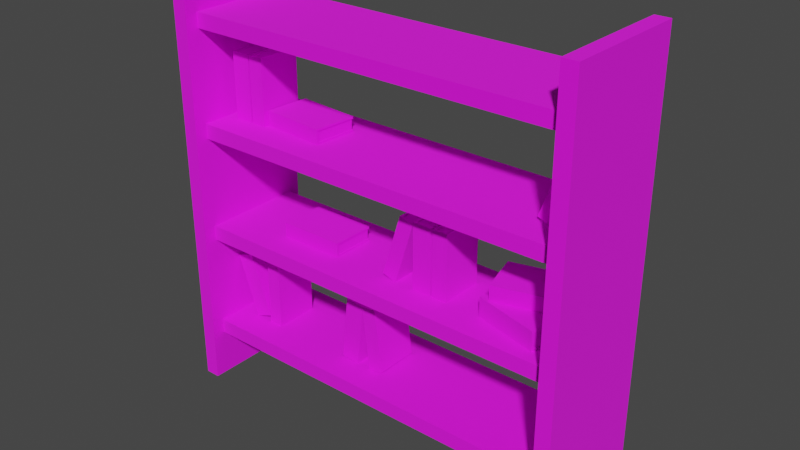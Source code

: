 # Source: shelf.blend  (saved by Blender 3.6.11; exported with 4.5.12 LTS)
import bpy
from mathutils import Matrix  # noqa: F401  (used for matrix-valued properties, if any)

bpy.ops.wm.read_factory_settings(use_empty=True)
scene = bpy.context.scene
scene.name = 'Scene'

# ---- collections
col_collection = bpy.data.collections.new('Collection'); scene.collection.children.link(col_collection)

# ---- images (referenced by path relative to the original .blend; pixels are not part of the script)
import os
ASSET_DIR = os.environ.get("B2B_ASSET_DIR", "")  # directory of the original .blend (textures are referenced by path, not embedded)
HERE = os.path.dirname(os.path.abspath(__file__))  # packed textures are extracted next to this script under _unpacked/

def load_image(name, relpath, width, height, colorspace="sRGB"):
    """Load a texture the original file referenced (path relative to the .blend, or extracted next to this script)."""
    p = next((c for c in (os.path.join(HERE, relpath), os.path.join(ASSET_DIR, relpath)) if relpath and os.path.exists(c)), "")
    if p:
        img = bpy.data.images.load(p, check_existing=True)
        img.name = name
    else:  # same state as the original file: an image datablock whose file is absent (Cycles renders it pink)
        img = bpy.data.images.new(name, width, height)
        img.source = "FILE"
        img.filepath = "//" + (relpath or name)
    img.colorspace_settings.name = colorspace
    return img
img_shelf_diffuse_png = load_image('shelf_diffuse.png', 'textures/shelf_diffuse.png', 1024, 1024, 'sRGB')

# ---- materials (node trees are filled in below, after node groups)
mat_material = bpy.data.materials.new('Material')
mat_material.alpha_threshold = 0.0
mat_material.use_transparent_shadow = False
mat_material.roughness = 0.5
mat_material.line_color = (0.0, 0.0, 0.0, 1.0)

# ---- material node trees
mat_material.use_nodes = True; mat_material.node_tree.nodes.clear()
_N = mat_material.node_tree.nodes; _L = mat_material.node_tree.links
n0 = _N.new('ShaderNodeOutputMaterial'); n0.name = 'Material Output'; n0.location = (300, 300)
n1 = _N.new('ShaderNodeBsdfPrincipled'); n1.name = 'Principled BSDF'; n1.location = (10, 300)
n1.distribution = 'GGX'
n1.subsurface_method = 'RANDOM_WALK_SKIN'
n1.inputs[2].default_value = 1.0
n1.inputs[3].default_value = 1.45
n1.inputs[27].default_value = (0.0, 0.0, 0.0, 1.0)
n1.inputs[28].default_value = 1.0
n2 = _N.new('ShaderNodeTexImage'); n2.name = 'Image Texture'; n2.location = (-280, 280)
n2.image = img_shelf_diffuse_png
_L.new(n1.outputs[0], n0.inputs[0])
_L.new(n2.outputs[0], n1.inputs[0])
n0.is_active_output = True

# ---- world
world_world = bpy.data.worlds.new('World'); scene.world = world_world
world_world.use_nodes = True; world_world.node_tree.nodes.clear()
_N = world_world.node_tree.nodes; _L = world_world.node_tree.links
n0 = _N.new('ShaderNodeOutputWorld'); n0.name = 'World Output'; n0.location = (300, 300)
n1 = _N.new('ShaderNodeBackground'); n1.name = 'Background'; n1.location = (10, 300)
n1.inputs[0].default_value = (0.05088, 0.05088, 0.05088, 1.0)
_L.new(n1.outputs[0], n0.inputs[0])
n0.is_active_output = True
world_world.color = (0.05088, 0.05088, 0.05088)
world_world.use_sun_shadow = False
world_world.sun_shadow_jitter_overblur = 0.0

# ---- meshes
me_cube = bpy.data.meshes.new('Cube')
me_cube.from_pydata([(0.97, -0.3, 0.0), (0.97, -0.3, 2.0), (0.97, 0.3, 0.0), (0.97, 0.3, 2.0), (0.9, 0.3, 0.0), (0.9, 0.3, 2.0), (0.9, -0.3, 0.0), (0.9, -0.3, 2.0)], [], [(4, 5, 3, 2), (2, 3, 1, 0), (4, 2, 0, 6), (3, 5, 7, 1), (0, 1, 7, 6), (7, 5, 4, 6)])
_uv = me_cube.uv_layers.new(name='UVMap')
_uv.uv.foreach_set('vector', [0.2344, 0.3227, 0.1619, 0.3227, 0.1619, 0.2864, 0.2344, 0.2864, 0.2344, 0.2864, 0.1619, 0.2864, 0.1619, 0.2139, 0.2344, 0.2139, 0.2707, 0.2864, 0.2344, 0.2864, 0.2344, 0.2139, 0.2707, 0.2139, 0.1619, 0.2864, 0.1256, 0.2864, 0.1256, 0.2139, 0.1619, 0.2139, 0.2344, 0.2139, 0.1619, 0.2139, 0.1619, 0.1777, 0.2344, 0.1777, 0.07826, 0.1777, 0.1256, 0.1777, 0.1256, 0.3355, 0.07826, 0.3355])
me_cube.materials.append(mat_material)
me_cube.update()
me_cube_001 = bpy.data.meshes.new('Cube.001')
me_cube_001.from_pydata([(-0.95, -0.24, 0.215), (-0.95, -0.24, 0.285), (-0.95, 0.24, 0.215), (-0.95, 0.24, 0.285), (0.95, -0.24, 0.215), (0.95, -0.24, 0.285), (0.95, 0.24, 0.215), (0.95, 0.24, 0.285)], [], [(0, 1, 3, 2), (2, 3, 7, 6), (6, 7, 5, 4), (4, 5, 1, 0), (2, 6, 4, 0), (7, 3, 1, 5)])
_uv = me_cube_001.uv_layers.new(name='UVMap')
_uv.uv.foreach_set('vector', [0.2089, 0.3587, 0.1555, 0.3587, 0.1555, 0.3053, 0.2089, 0.3053, 0.2089, 0.3053, 0.1555, 0.3053, 0.1555, 0.252, 0.2089, 0.252, 0.2089, 0.252, 0.1555, 0.252, 0.1555, 0.1986, 0.2089, 0.1986, 0.2089, 0.1986, 0.1555, 0.1986, 0.1555, 0.1452, 0.2089, 0.1452, 0.2623, 0.252, 0.2089, 0.252, 0.2089, 0.1986, 0.2623, 0.1986, 0.1555, 0.252, 0.1022, 0.252, 0.1022, 0.1986, 0.1555, 0.1986])
me_cube_001.materials.append(mat_material)
me_cube_001.update()
me_cube_002 = bpy.data.meshes.new('Cube.002')
me_cube_002.from_pydata([(-0.04, -0.1, -2.98e-08), (-0.04, -0.1, 0.3), (-0.04, 0.1, -2.98e-08), (-0.04, 0.1, 0.3), (0.04, -0.1, -2.98e-08), (0.04, -0.1, 0.3), (0.04, 0.1, -2.98e-08), (0.04, 0.1, 0.3), (-0.045, -0.105, -0.005), (-0.045, -0.105, 0.305), (-0.045, 0.105, -0.005), (-0.045, 0.105, 0.305), (-0.035, -0.095, -0.005), (-0.035, -0.095, 0.305), (-0.035, 0.105, -0.005), (-0.035, 0.105, 0.305), (0.045, -0.105, -0.005), (0.045, -0.105, 0.305), (0.035, -0.095, -0.005), (0.035, -0.095, 0.305), (0.04506, 0.1051, -0.005), (0.04506, 0.1051, 0.305), (0.03506, 0.1051, -0.005), (0.03506, 0.1051, 0.305)], [], [(0, 1, 3, 2), (2, 3, 7, 6), (6, 7, 5, 4), (4, 5, 1, 0), (2, 6, 4, 0), (7, 3, 1, 5), (8, 9, 11, 10), (10, 11, 15, 14), (14, 15, 13, 12), (13, 9, 17, 19), (10, 14, 12, 8), (15, 11, 9, 13), (18, 19, 23, 22), (12, 13, 19, 18), (9, 8, 16, 17), (8, 12, 18, 16), (22, 23, 21, 20), (16, 18, 22, 20), (17, 16, 20, 21), (19, 17, 21, 23)])
_uv = me_cube_002.uv_layers.new(name='UVMap')
_uv.uv.foreach_set('vector', [0.2424, 0.566, 0.3274, 0.566, 0.3274, 0.651, 0.2424, 0.651, 0.2424, 0.651, 0.3274, 0.651, 0.3274, 0.7359, 0.2424, 0.7359, 0.2424, 0.7359, 0.3274, 0.7359, 0.3274, 0.8209, 0.2424, 0.8209, 0.2424, 0.8209, 0.3274, 0.8209, 0.3274, 0.9058, 0.2424, 0.9058, 0.1575, 0.7359, 0.2424, 0.7359, 0.2424, 0.8209, 0.1575, 0.8209, 0.3274, 0.7359, 0.4123, 0.7359, 0.4123, 0.8209, 0.3274, 0.8209, 0.7011, 0.5572, 0.7875, 0.5572, 0.7875, 0.6437, 0.7011, 0.6437, 0.7011, 0.6437, 0.7875, 0.6437, 0.7875, 0.7302, 0.7011, 0.7302, 0.7011, 0.7302, 0.7875, 0.7302, 0.7875, 0.8167, 0.7011, 0.8167, 0.7875, 0.8167, 0.874, 0.8167, 0.874, 0.8167, 0.7875, 0.8167, 0.6146, 0.7302, 0.7011, 0.7302, 0.7011, 0.8167, 0.6146, 0.8167, 0.7875, 0.7302, 0.874, 0.7302, 0.874, 0.8167, 0.7875, 0.8167, 0.7011, 0.8167, 0.7875, 0.8167, 0.7875, 0.8167, 0.7011, 0.8167, 0.7011, 0.8167, 0.7875, 0.8167, 0.7875, 0.8167, 0.7011, 0.8167, 0.7875, 0.5572, 0.7011, 0.5572, 0.7011, 0.5572, 0.7875, 0.5572, 0.6146, 0.8167, 0.7011, 0.8167, 0.7011, 0.8167, 0.6146, 0.8167, 0.7011, 0.8167, 0.7875, 0.8167, 0.7875, 0.9032, 0.7011, 0.9032, 0.6146, 0.8167, 0.7011, 0.8167, 0.7011, 0.8167, 0.6146, 0.8167, 0.7875, 0.5572, 0.7011, 0.5572, 0.7011, 0.5572, 0.7875, 0.5572, 0.7875, 0.8167, 0.874, 0.8167, 0.874, 0.8167, 0.7875, 0.8167])
me_cube_002.materials.append(mat_material)
me_cube_002.update()
me_cube_003 = bpy.data.meshes.new('Cube.003')
me_cube_003.from_pydata([(-0.04, -0.1, -2.98e-08), (-0.04, -0.1, 0.3), (-0.04, 0.1, -2.98e-08), (-0.04, 0.1, 0.3), (0.04, -0.1, -2.98e-08), (0.04, -0.1, 0.3), (0.04, 0.1, -2.98e-08), (0.04, 0.1, 0.3), (-0.045, -0.105, -0.005), (-0.045, -0.105, 0.305), (-0.045, 0.105, -0.005), (-0.045, 0.105, 0.305), (-0.035, -0.095, -0.005), (-0.035, -0.095, 0.305), (-0.035, 0.105, -0.005), (-0.035, 0.105, 0.305), (0.045, -0.105, -0.005), (0.045, -0.105, 0.305), (0.035, -0.095, -0.005), (0.035, -0.095, 0.305), (0.04506, 0.1051, -0.005), (0.04506, 0.1051, 0.305), (0.03506, 0.1051, -0.005), (0.03506, 0.1051, 0.305)], [], [(0, 1, 3, 2), (2, 3, 7, 6), (6, 7, 5, 4), (4, 5, 1, 0), (2, 6, 4, 0), (7, 3, 1, 5), (8, 9, 11, 10), (10, 11, 15, 14), (14, 15, 13, 12), (13, 9, 17, 19), (10, 14, 12, 8), (15, 11, 9, 13), (18, 19, 23, 22), (12, 13, 19, 18), (9, 8, 16, 17), (8, 12, 18, 16), (22, 23, 21, 20), (16, 18, 22, 20), (17, 16, 20, 21), (19, 17, 21, 23)])
_uv = me_cube_003.uv_layers.new(name='UVMap')
_uv.uv.foreach_set('vector', [0.2424, 0.566, 0.3274, 0.566, 0.3274, 0.651, 0.2424, 0.651, 0.2424, 0.651, 0.3274, 0.651, 0.3274, 0.7359, 0.2424, 0.7359, 0.2424, 0.7359, 0.3274, 0.7359, 0.3274, 0.8209, 0.2424, 0.8209, 0.2424, 0.8209, 0.3274, 0.8209, 0.3274, 0.9058, 0.2424, 0.9058, 0.1575, 0.7359, 0.2424, 0.7359, 0.2424, 0.8209, 0.1575, 0.8209, 0.3274, 0.7359, 0.4123, 0.7359, 0.4123, 0.8209, 0.3274, 0.8209, 0.7011, 0.5572, 0.7875, 0.5572, 0.7875, 0.6437, 0.7011, 0.6437, 0.7011, 0.6437, 0.7875, 0.6437, 0.7875, 0.7302, 0.7011, 0.7302, 0.7011, 0.7302, 0.7875, 0.7302, 0.7875, 0.8167, 0.7011, 0.8167, 0.7875, 0.8167, 0.874, 0.8167, 0.874, 0.8167, 0.7875, 0.8167, 0.6146, 0.7302, 0.7011, 0.7302, 0.7011, 0.8167, 0.6146, 0.8167, 0.7875, 0.7302, 0.874, 0.7302, 0.874, 0.8167, 0.7875, 0.8167, 0.7011, 0.8167, 0.7875, 0.8167, 0.7875, 0.8167, 0.7011, 0.8167, 0.7011, 0.8167, 0.7875, 0.8167, 0.7875, 0.8167, 0.7011, 0.8167, 0.7875, 0.5572, 0.7011, 0.5572, 0.7011, 0.5572, 0.7875, 0.5572, 0.6146, 0.8167, 0.7011, 0.8167, 0.7011, 0.8167, 0.6146, 0.8167, 0.7011, 0.8167, 0.7875, 0.8167, 0.7875, 0.9032, 0.7011, 0.9032, 0.6146, 0.8167, 0.7011, 0.8167, 0.7011, 0.8167, 0.6146, 0.8167, 0.7875, 0.5572, 0.7011, 0.5572, 0.7011, 0.5572, 0.7875, 0.5572, 0.7875, 0.8167, 0.874, 0.8167, 0.874, 0.8167, 0.7875, 0.8167])
me_cube_003.materials.append(mat_material)
me_cube_003.update()
me_cube_004 = bpy.data.meshes.new('Cube.004')
me_cube_004.from_pydata([(-0.04, -0.1, -2.98e-08), (-0.04, -0.1, 0.3), (-0.04, 0.1, -2.98e-08), (-0.04, 0.1, 0.3), (0.04, -0.1, -2.98e-08), (0.04, -0.1, 0.3), (0.04, 0.1, -2.98e-08), (0.04, 0.1, 0.3), (-0.045, -0.105, -0.005), (-0.045, -0.105, 0.305), (-0.045, 0.105, -0.005), (-0.045, 0.105, 0.305), (-0.035, -0.095, -0.005), (-0.035, -0.095, 0.305), (-0.035, 0.105, -0.005), (-0.035, 0.105, 0.305), (0.045, -0.105, -0.005), (0.045, -0.105, 0.305), (0.035, -0.095, -0.005), (0.035, -0.095, 0.305), (0.04506, 0.1051, -0.005), (0.04506, 0.1051, 0.305), (0.03506, 0.1051, -0.005), (0.03506, 0.1051, 0.305)], [], [(0, 1, 3, 2), (2, 3, 7, 6), (6, 7, 5, 4), (4, 5, 1, 0), (2, 6, 4, 0), (7, 3, 1, 5), (8, 9, 11, 10), (10, 11, 15, 14), (14, 15, 13, 12), (13, 9, 17, 19), (10, 14, 12, 8), (15, 11, 9, 13), (18, 19, 23, 22), (12, 13, 19, 18), (9, 8, 16, 17), (8, 12, 18, 16), (22, 23, 21, 20), (16, 18, 22, 20), (17, 16, 20, 21), (19, 17, 21, 23)])
_uv = me_cube_004.uv_layers.new(name='UVMap')
_uv.uv.foreach_set('vector', [0.2424, 0.566, 0.3274, 0.566, 0.3274, 0.651, 0.2424, 0.651, 0.2424, 0.651, 0.3274, 0.651, 0.3274, 0.7359, 0.2424, 0.7359, 0.2424, 0.7359, 0.3274, 0.7359, 0.3274, 0.8209, 0.2424, 0.8209, 0.2424, 0.8209, 0.3274, 0.8209, 0.3274, 0.9058, 0.2424, 0.9058, 0.1575, 0.7359, 0.2424, 0.7359, 0.2424, 0.8209, 0.1575, 0.8209, 0.3274, 0.7359, 0.4123, 0.7359, 0.4123, 0.8209, 0.3274, 0.8209, 0.7011, 0.5572, 0.7875, 0.5572, 0.7875, 0.6437, 0.7011, 0.6437, 0.7011, 0.6437, 0.7875, 0.6437, 0.7875, 0.7302, 0.7011, 0.7302, 0.7011, 0.7302, 0.7875, 0.7302, 0.7875, 0.8167, 0.7011, 0.8167, 0.7875, 0.8167, 0.874, 0.8167, 0.874, 0.8167, 0.7875, 0.8167, 0.6146, 0.7302, 0.7011, 0.7302, 0.7011, 0.8167, 0.6146, 0.8167, 0.7875, 0.7302, 0.874, 0.7302, 0.874, 0.8167, 0.7875, 0.8167, 0.7011, 0.8167, 0.7875, 0.8167, 0.7875, 0.8167, 0.7011, 0.8167, 0.7011, 0.8167, 0.7875, 0.8167, 0.7875, 0.8167, 0.7011, 0.8167, 0.7875, 0.5572, 0.7011, 0.5572, 0.7011, 0.5572, 0.7875, 0.5572, 0.6146, 0.8167, 0.7011, 0.8167, 0.7011, 0.8167, 0.6146, 0.8167, 0.7011, 0.8167, 0.7875, 0.8167, 0.7875, 0.9032, 0.7011, 0.9032, 0.6146, 0.8167, 0.7011, 0.8167, 0.7011, 0.8167, 0.6146, 0.8167, 0.7875, 0.5572, 0.7011, 0.5572, 0.7011, 0.5572, 0.7875, 0.5572, 0.7875, 0.8167, 0.874, 0.8167, 0.874, 0.8167, 0.7875, 0.8167])
me_cube_004.materials.append(mat_material)
me_cube_004.update()
me_cube_005 = bpy.data.meshes.new('Cube.005')
me_cube_005.from_pydata([(-0.04, -0.1, -2.98e-08), (-0.04, -0.1, 0.3), (-0.04, 0.1, -2.98e-08), (-0.04, 0.1, 0.3), (0.04, -0.1, -2.98e-08), (0.04, -0.1, 0.3), (0.04, 0.1, -2.98e-08), (0.04, 0.1, 0.3), (-0.045, -0.105, -0.005), (-0.045, -0.105, 0.305), (-0.045, 0.105, -0.005), (-0.045, 0.105, 0.305), (-0.035, -0.095, -0.005), (-0.035, -0.095, 0.305), (-0.035, 0.105, -0.005), (-0.035, 0.105, 0.305), (0.045, -0.105, -0.005), (0.045, -0.105, 0.305), (0.035, -0.095, -0.005), (0.035, -0.095, 0.305), (0.04506, 0.1051, -0.005), (0.04506, 0.1051, 0.305), (0.03506, 0.1051, -0.005), (0.03506, 0.1051, 0.305)], [], [(0, 1, 3, 2), (2, 3, 7, 6), (6, 7, 5, 4), (4, 5, 1, 0), (2, 6, 4, 0), (7, 3, 1, 5), (8, 9, 11, 10), (10, 11, 15, 14), (14, 15, 13, 12), (13, 9, 17, 19), (10, 14, 12, 8), (15, 11, 9, 13), (18, 19, 23, 22), (12, 13, 19, 18), (9, 8, 16, 17), (8, 12, 18, 16), (22, 23, 21, 20), (16, 18, 22, 20), (17, 16, 20, 21), (19, 17, 21, 23)])
_uv = me_cube_005.uv_layers.new(name='UVMap')
_uv.uv.foreach_set('vector', [0.2424, 0.566, 0.3274, 0.566, 0.3274, 0.651, 0.2424, 0.651, 0.2424, 0.651, 0.3274, 0.651, 0.3274, 0.7359, 0.2424, 0.7359, 0.2424, 0.7359, 0.3274, 0.7359, 0.3274, 0.8209, 0.2424, 0.8209, 0.2424, 0.8209, 0.3274, 0.8209, 0.3274, 0.9058, 0.2424, 0.9058, 0.1575, 0.7359, 0.2424, 0.7359, 0.2424, 0.8209, 0.1575, 0.8209, 0.3274, 0.7359, 0.4123, 0.7359, 0.4123, 0.8209, 0.3274, 0.8209, 0.7011, 0.5572, 0.7875, 0.5572, 0.7875, 0.6437, 0.7011, 0.6437, 0.7011, 0.6437, 0.7875, 0.6437, 0.7875, 0.7302, 0.7011, 0.7302, 0.7011, 0.7302, 0.7875, 0.7302, 0.7875, 0.8167, 0.7011, 0.8167, 0.7875, 0.8167, 0.874, 0.8167, 0.874, 0.8167, 0.7875, 0.8167, 0.6146, 0.7302, 0.7011, 0.7302, 0.7011, 0.8167, 0.6146, 0.8167, 0.7875, 0.7302, 0.874, 0.7302, 0.874, 0.8167, 0.7875, 0.8167, 0.7011, 0.8167, 0.7875, 0.8167, 0.7875, 0.8167, 0.7011, 0.8167, 0.7011, 0.8167, 0.7875, 0.8167, 0.7875, 0.8167, 0.7011, 0.8167, 0.7875, 0.5572, 0.7011, 0.5572, 0.7011, 0.5572, 0.7875, 0.5572, 0.6146, 0.8167, 0.7011, 0.8167, 0.7011, 0.8167, 0.6146, 0.8167, 0.7011, 0.8167, 0.7875, 0.8167, 0.7875, 0.9032, 0.7011, 0.9032, 0.6146, 0.8167, 0.7011, 0.8167, 0.7011, 0.8167, 0.6146, 0.8167, 0.7875, 0.5572, 0.7011, 0.5572, 0.7011, 0.5572, 0.7875, 0.5572, 0.7875, 0.8167, 0.874, 0.8167, 0.874, 0.8167, 0.7875, 0.8167])
me_cube_005.materials.append(mat_material)
me_cube_005.update()
me_cube_006 = bpy.data.meshes.new('Cube.006')
me_cube_006.from_pydata([(-0.04, -0.1, -2.98e-08), (-0.04, -0.1, 0.3), (-0.04, 0.1, -2.98e-08), (-0.04, 0.1, 0.3), (0.04, -0.1, -2.98e-08), (0.04, -0.1, 0.3), (0.04, 0.1, -2.98e-08), (0.04, 0.1, 0.3), (-0.045, -0.105, -0.005), (-0.045, -0.105, 0.305), (-0.045, 0.105, -0.005), (-0.045, 0.105, 0.305), (-0.035, -0.095, -0.005), (-0.035, -0.095, 0.305), (-0.035, 0.105, -0.005), (-0.035, 0.105, 0.305), (0.045, -0.105, -0.005), (0.045, -0.105, 0.305), (0.035, -0.095, -0.005), (0.035, -0.095, 0.305), (0.04506, 0.1051, -0.005), (0.04506, 0.1051, 0.305), (0.03506, 0.1051, -0.005), (0.03506, 0.1051, 0.305)], [], [(0, 1, 3, 2), (2, 3, 7, 6), (6, 7, 5, 4), (4, 5, 1, 0), (2, 6, 4, 0), (7, 3, 1, 5), (8, 9, 11, 10), (10, 11, 15, 14), (14, 15, 13, 12), (13, 9, 17, 19), (10, 14, 12, 8), (15, 11, 9, 13), (18, 19, 23, 22), (12, 13, 19, 18), (9, 8, 16, 17), (8, 12, 18, 16), (22, 23, 21, 20), (16, 18, 22, 20), (17, 16, 20, 21), (19, 17, 21, 23)])
_uv = me_cube_006.uv_layers.new(name='UVMap')
_uv.uv.foreach_set('vector', [0.2424, 0.566, 0.3274, 0.566, 0.3274, 0.651, 0.2424, 0.651, 0.2424, 0.651, 0.3274, 0.651, 0.3274, 0.7359, 0.2424, 0.7359, 0.2424, 0.7359, 0.3274, 0.7359, 0.3274, 0.8209, 0.2424, 0.8209, 0.2424, 0.8209, 0.3274, 0.8209, 0.3274, 0.9058, 0.2424, 0.9058, 0.1575, 0.7359, 0.2424, 0.7359, 0.2424, 0.8209, 0.1575, 0.8209, 0.3274, 0.7359, 0.4123, 0.7359, 0.4123, 0.8209, 0.3274, 0.8209, 0.7011, 0.5572, 0.7875, 0.5572, 0.7875, 0.6437, 0.7011, 0.6437, 0.7011, 0.6437, 0.7875, 0.6437, 0.7875, 0.7302, 0.7011, 0.7302, 0.7011, 0.7302, 0.7875, 0.7302, 0.7875, 0.8167, 0.7011, 0.8167, 0.7875, 0.8167, 0.874, 0.8167, 0.874, 0.8167, 0.7875, 0.8167, 0.6146, 0.7302, 0.7011, 0.7302, 0.7011, 0.8167, 0.6146, 0.8167, 0.7875, 0.7302, 0.874, 0.7302, 0.874, 0.8167, 0.7875, 0.8167, 0.7011, 0.8167, 0.7875, 0.8167, 0.7875, 0.8167, 0.7011, 0.8167, 0.7011, 0.8167, 0.7875, 0.8167, 0.7875, 0.8167, 0.7011, 0.8167, 0.7875, 0.5572, 0.7011, 0.5572, 0.7011, 0.5572, 0.7875, 0.5572, 0.6146, 0.8167, 0.7011, 0.8167, 0.7011, 0.8167, 0.6146, 0.8167, 0.7011, 0.8167, 0.7875, 0.8167, 0.7875, 0.9032, 0.7011, 0.9032, 0.6146, 0.8167, 0.7011, 0.8167, 0.7011, 0.8167, 0.6146, 0.8167, 0.7875, 0.5572, 0.7011, 0.5572, 0.7011, 0.5572, 0.7875, 0.5572, 0.7875, 0.8167, 0.874, 0.8167, 0.874, 0.8167, 0.7875, 0.8167])
me_cube_006.materials.append(mat_material)
me_cube_006.update()
me_cube_007 = bpy.data.meshes.new('Cube.007')
me_cube_007.from_pydata([(-0.03, -0.1, -2.98e-08), (-0.03, -0.1, 0.3), (-0.03, 0.1, -2.98e-08), (-0.03, 0.1, 0.3), (0.03, -0.1, -2.98e-08), (0.03, -0.1, 0.3), (0.03, 0.1, -2.98e-08), (0.03, 0.1, 0.3), (-0.035, -0.105, -0.005), (-0.035, -0.105, 0.305), (-0.035, 0.105, -0.005), (-0.035, 0.105, 0.305), (-0.025, -0.095, -0.005), (-0.025, -0.095, 0.305), (-0.025, 0.105, -0.005), (-0.025, 0.105, 0.305), (0.035, -0.105, -0.005), (0.035, -0.105, 0.305), (0.025, -0.095, -0.005), (0.025, -0.095, 0.305), (0.03506, 0.1051, -0.005), (0.03506, 0.1051, 0.305), (0.02506, 0.1051, -0.005), (0.02506, 0.1051, 0.305)], [], [(0, 1, 3, 2), (2, 3, 7, 6), (6, 7, 5, 4), (4, 5, 1, 0), (2, 6, 4, 0), (7, 3, 1, 5), (8, 9, 11, 10), (10, 11, 15, 14), (14, 15, 13, 12), (13, 9, 17, 19), (10, 14, 12, 8), (15, 11, 9, 13), (18, 19, 23, 22), (12, 13, 19, 18), (9, 8, 16, 17), (8, 12, 18, 16), (22, 23, 21, 20), (16, 18, 22, 20), (17, 16, 20, 21), (19, 17, 21, 23)])
_uv = me_cube_007.uv_layers.new(name='UVMap')
_uv.uv.foreach_set('vector', [0.2424, 0.566, 0.3274, 0.566, 0.3274, 0.651, 0.2424, 0.651, 0.2424, 0.651, 0.3274, 0.651, 0.3274, 0.7359, 0.2424, 0.7359, 0.2424, 0.7359, 0.3274, 0.7359, 0.3274, 0.8209, 0.2424, 0.8209, 0.2424, 0.8209, 0.3274, 0.8209, 0.3274, 0.9058, 0.2424, 0.9058, 0.1575, 0.7359, 0.2424, 0.7359, 0.2424, 0.8209, 0.1575, 0.8209, 0.3274, 0.7359, 0.4123, 0.7359, 0.4123, 0.8209, 0.3274, 0.8209, 0.8096, 0.1634, 0.8682, 0.1634, 0.8682, 0.222, 0.8096, 0.222, 0.8096, 0.222, 0.8682, 0.222, 0.8682, 0.2806, 0.8096, 0.2806, 0.8096, 0.2806, 0.8682, 0.2806, 0.8682, 0.3392, 0.8096, 0.3392, 0.8682, 0.3392, 0.9267, 0.3392, 0.9267, 0.3392, 0.8682, 0.3392, 0.751, 0.2806, 0.8096, 0.2806, 0.8096, 0.3392, 0.751, 0.3392, 0.8682, 0.2806, 0.9267, 0.2806, 0.9267, 0.3392, 0.8682, 0.3392, 0.8096, 0.3392, 0.8682, 0.3392, 0.8682, 0.3392, 0.8096, 0.3392, 0.8096, 0.3392, 0.8682, 0.3392, 0.8682, 0.3392, 0.8096, 0.3392, 0.8682, 0.1634, 0.8096, 0.1634, 0.8096, 0.1634, 0.8682, 0.1634, 0.751, 0.3392, 0.8096, 0.3392, 0.8096, 0.3392, 0.751, 0.3392, 0.8096, 0.3392, 0.8682, 0.3392, 0.8682, 0.3978, 0.8096, 0.3978, 0.751, 0.3392, 0.8096, 0.3392, 0.8096, 0.3392, 0.751, 0.3392, 0.8682, 0.1634, 0.8096, 0.1634, 0.8096, 0.1634, 0.8682, 0.1634, 0.8682, 0.3392, 0.9267, 0.3392, 0.9267, 0.3392, 0.8682, 0.3392])
me_cube_007.materials.append(mat_material)
me_cube_007.update()
me_cube_008 = bpy.data.meshes.new('Cube.008')
me_cube_008.from_pydata([(-0.03, -0.1, -2.98e-08), (-0.03, -0.1, 0.3), (-0.03, 0.1, -2.98e-08), (-0.03, 0.1, 0.3), (0.03, -0.1, -2.98e-08), (0.03, -0.1, 0.3), (0.03, 0.1, -2.98e-08), (0.03, 0.1, 0.3), (-0.035, -0.105, -0.005), (-0.035, -0.105, 0.305), (-0.035, 0.105, -0.005), (-0.035, 0.105, 0.305), (-0.025, -0.095, -0.005), (-0.025, -0.095, 0.305), (-0.025, 0.105, -0.005), (-0.025, 0.105, 0.305), (0.035, -0.105, -0.005), (0.035, -0.105, 0.305), (0.025, -0.095, -0.005), (0.025, -0.095, 0.305), (0.03506, 0.1051, -0.005), (0.03506, 0.1051, 0.305), (0.02506, 0.1051, -0.005), (0.02506, 0.1051, 0.305)], [], [(0, 1, 3, 2), (2, 3, 7, 6), (6, 7, 5, 4), (4, 5, 1, 0), (2, 6, 4, 0), (7, 3, 1, 5), (8, 9, 11, 10), (10, 11, 15, 14), (14, 15, 13, 12), (13, 9, 17, 19), (10, 14, 12, 8), (15, 11, 9, 13), (18, 19, 23, 22), (12, 13, 19, 18), (9, 8, 16, 17), (8, 12, 18, 16), (22, 23, 21, 20), (16, 18, 22, 20), (17, 16, 20, 21), (19, 17, 21, 23)])
_uv = me_cube_008.uv_layers.new(name='UVMap')
_uv.uv.foreach_set('vector', [0.2424, 0.566, 0.3274, 0.566, 0.3274, 0.651, 0.2424, 0.651, 0.2424, 0.651, 0.3274, 0.651, 0.3274, 0.7359, 0.2424, 0.7359, 0.2424, 0.7359, 0.3274, 0.7359, 0.3274, 0.8209, 0.2424, 0.8209, 0.2424, 0.8209, 0.3274, 0.8209, 0.3274, 0.9058, 0.2424, 0.9058, 0.1575, 0.7359, 0.2424, 0.7359, 0.2424, 0.8209, 0.1575, 0.8209, 0.3274, 0.7359, 0.4123, 0.7359, 0.4123, 0.8209, 0.3274, 0.8209, 0.8096, 0.1634, 0.8682, 0.1634, 0.8682, 0.222, 0.8096, 0.222, 0.8096, 0.222, 0.8682, 0.222, 0.8682, 0.2806, 0.8096, 0.2806, 0.8096, 0.2806, 0.8682, 0.2806, 0.8682, 0.3392, 0.8096, 0.3392, 0.8682, 0.3392, 0.9267, 0.3392, 0.9267, 0.3392, 0.8682, 0.3392, 0.751, 0.2806, 0.8096, 0.2806, 0.8096, 0.3392, 0.751, 0.3392, 0.8682, 0.2806, 0.9267, 0.2806, 0.9267, 0.3392, 0.8682, 0.3392, 0.8096, 0.3392, 0.8682, 0.3392, 0.8682, 0.3392, 0.8096, 0.3392, 0.8096, 0.3392, 0.8682, 0.3392, 0.8682, 0.3392, 0.8096, 0.3392, 0.8682, 0.1634, 0.8096, 0.1634, 0.8096, 0.1634, 0.8682, 0.1634, 0.751, 0.3392, 0.8096, 0.3392, 0.8096, 0.3392, 0.751, 0.3392, 0.8096, 0.3392, 0.8682, 0.3392, 0.8682, 0.3978, 0.8096, 0.3978, 0.751, 0.3392, 0.8096, 0.3392, 0.8096, 0.3392, 0.751, 0.3392, 0.8682, 0.1634, 0.8096, 0.1634, 0.8096, 0.1634, 0.8682, 0.1634, 0.8682, 0.3392, 0.9267, 0.3392, 0.9267, 0.3392, 0.8682, 0.3392])
me_cube_008.materials.append(mat_material)
me_cube_008.update()
me_cube_009 = bpy.data.meshes.new('Cube.009')
me_cube_009.from_pydata([(-0.03, -0.1, -2.98e-08), (-0.03, -0.1, 0.3), (-0.03, 0.1, -2.98e-08), (-0.03, 0.1, 0.3), (0.03, -0.1, -2.98e-08), (0.03, -0.1, 0.3), (0.03, 0.1, -2.98e-08), (0.03, 0.1, 0.3), (-0.035, -0.105, -0.005), (-0.035, -0.105, 0.305), (-0.035, 0.105, -0.005), (-0.035, 0.105, 0.305), (-0.025, -0.095, -0.005), (-0.025, -0.095, 0.305), (-0.025, 0.105, -0.005), (-0.025, 0.105, 0.305), (0.035, -0.105, -0.005), (0.035, -0.105, 0.305), (0.025, -0.095, -0.005), (0.025, -0.095, 0.305), (0.03506, 0.1051, -0.005), (0.03506, 0.1051, 0.305), (0.02506, 0.1051, -0.005), (0.02506, 0.1051, 0.305)], [], [(0, 1, 3, 2), (2, 3, 7, 6), (6, 7, 5, 4), (4, 5, 1, 0), (2, 6, 4, 0), (7, 3, 1, 5), (8, 9, 11, 10), (10, 11, 15, 14), (14, 15, 13, 12), (13, 9, 17, 19), (10, 14, 12, 8), (15, 11, 9, 13), (18, 19, 23, 22), (12, 13, 19, 18), (9, 8, 16, 17), (8, 12, 18, 16), (22, 23, 21, 20), (16, 18, 22, 20), (17, 16, 20, 21), (19, 17, 21, 23)])
_uv = me_cube_009.uv_layers.new(name='UVMap')
_uv.uv.foreach_set('vector', [0.2424, 0.566, 0.3274, 0.566, 0.3274, 0.651, 0.2424, 0.651, 0.2424, 0.651, 0.3274, 0.651, 0.3274, 0.7359, 0.2424, 0.7359, 0.2424, 0.7359, 0.3274, 0.7359, 0.3274, 0.8209, 0.2424, 0.8209, 0.2424, 0.8209, 0.3274, 0.8209, 0.3274, 0.9058, 0.2424, 0.9058, 0.1575, 0.7359, 0.2424, 0.7359, 0.2424, 0.8209, 0.1575, 0.8209, 0.3274, 0.7359, 0.4123, 0.7359, 0.4123, 0.8209, 0.3274, 0.8209, 0.8096, 0.1634, 0.8682, 0.1634, 0.8682, 0.222, 0.8096, 0.222, 0.8096, 0.222, 0.8682, 0.222, 0.8682, 0.2806, 0.8096, 0.2806, 0.8096, 0.2806, 0.8682, 0.2806, 0.8682, 0.3392, 0.8096, 0.3392, 0.8682, 0.3392, 0.9267, 0.3392, 0.9267, 0.3392, 0.8682, 0.3392, 0.751, 0.2806, 0.8096, 0.2806, 0.8096, 0.3392, 0.751, 0.3392, 0.8682, 0.2806, 0.9267, 0.2806, 0.9267, 0.3392, 0.8682, 0.3392, 0.8096, 0.3392, 0.8682, 0.3392, 0.8682, 0.3392, 0.8096, 0.3392, 0.8096, 0.3392, 0.8682, 0.3392, 0.8682, 0.3392, 0.8096, 0.3392, 0.8682, 0.1634, 0.8096, 0.1634, 0.8096, 0.1634, 0.8682, 0.1634, 0.751, 0.3392, 0.8096, 0.3392, 0.8096, 0.3392, 0.751, 0.3392, 0.8096, 0.3392, 0.8682, 0.3392, 0.8682, 0.3978, 0.8096, 0.3978, 0.751, 0.3392, 0.8096, 0.3392, 0.8096, 0.3392, 0.751, 0.3392, 0.8682, 0.1634, 0.8096, 0.1634, 0.8096, 0.1634, 0.8682, 0.1634, 0.8682, 0.3392, 0.9267, 0.3392, 0.9267, 0.3392, 0.8682, 0.3392])
me_cube_009.materials.append(mat_material)
me_cube_009.update()
me_cube_010 = bpy.data.meshes.new('Cube.010')
me_cube_010.from_pydata([(-0.03, -0.1, -2.98e-08), (-0.03, -0.1, 0.3), (-0.03, 0.1, -2.98e-08), (-0.03, 0.1, 0.3), (0.03, -0.1, -2.98e-08), (0.03, -0.1, 0.3), (0.03, 0.1, -2.98e-08), (0.03, 0.1, 0.3), (-0.035, -0.105, -0.005), (-0.035, -0.105, 0.305), (-0.035, 0.105, -0.005), (-0.035, 0.105, 0.305), (-0.025, -0.095, -0.005), (-0.025, -0.095, 0.305), (-0.025, 0.105, -0.005), (-0.025, 0.105, 0.305), (0.035, -0.105, -0.005), (0.035, -0.105, 0.305), (0.025, -0.095, -0.005), (0.025, -0.095, 0.305), (0.03506, 0.1051, -0.005), (0.03506, 0.1051, 0.305), (0.02506, 0.1051, -0.005), (0.02506, 0.1051, 0.305)], [], [(0, 1, 3, 2), (2, 3, 7, 6), (6, 7, 5, 4), (4, 5, 1, 0), (2, 6, 4, 0), (7, 3, 1, 5), (8, 9, 11, 10), (10, 11, 15, 14), (14, 15, 13, 12), (13, 9, 17, 19), (10, 14, 12, 8), (15, 11, 9, 13), (18, 19, 23, 22), (12, 13, 19, 18), (9, 8, 16, 17), (8, 12, 18, 16), (22, 23, 21, 20), (16, 18, 22, 20), (17, 16, 20, 21), (19, 17, 21, 23)])
_uv = me_cube_010.uv_layers.new(name='UVMap')
_uv.uv.foreach_set('vector', [0.2424, 0.566, 0.3274, 0.566, 0.3274, 0.651, 0.2424, 0.651, 0.2424, 0.651, 0.3274, 0.651, 0.3274, 0.7359, 0.2424, 0.7359, 0.2424, 0.7359, 0.3274, 0.7359, 0.3274, 0.8209, 0.2424, 0.8209, 0.2424, 0.8209, 0.3274, 0.8209, 0.3274, 0.9058, 0.2424, 0.9058, 0.1575, 0.7359, 0.2424, 0.7359, 0.2424, 0.8209, 0.1575, 0.8209, 0.3274, 0.7359, 0.4123, 0.7359, 0.4123, 0.8209, 0.3274, 0.8209, 0.8096, 0.1634, 0.8682, 0.1634, 0.8682, 0.222, 0.8096, 0.222, 0.8096, 0.222, 0.8682, 0.222, 0.8682, 0.2806, 0.8096, 0.2806, 0.8096, 0.2806, 0.8682, 0.2806, 0.8682, 0.3392, 0.8096, 0.3392, 0.8682, 0.3392, 0.9267, 0.3392, 0.9267, 0.3392, 0.8682, 0.3392, 0.751, 0.2806, 0.8096, 0.2806, 0.8096, 0.3392, 0.751, 0.3392, 0.8682, 0.2806, 0.9267, 0.2806, 0.9267, 0.3392, 0.8682, 0.3392, 0.8096, 0.3392, 0.8682, 0.3392, 0.8682, 0.3392, 0.8096, 0.3392, 0.8096, 0.3392, 0.8682, 0.3392, 0.8682, 0.3392, 0.8096, 0.3392, 0.8682, 0.1634, 0.8096, 0.1634, 0.8096, 0.1634, 0.8682, 0.1634, 0.751, 0.3392, 0.8096, 0.3392, 0.8096, 0.3392, 0.751, 0.3392, 0.8096, 0.3392, 0.8682, 0.3392, 0.8682, 0.3978, 0.8096, 0.3978, 0.751, 0.3392, 0.8096, 0.3392, 0.8096, 0.3392, 0.751, 0.3392, 0.8682, 0.1634, 0.8096, 0.1634, 0.8096, 0.1634, 0.8682, 0.1634, 0.8682, 0.3392, 0.9267, 0.3392, 0.9267, 0.3392, 0.8682, 0.3392])
me_cube_010.materials.append(mat_material)
me_cube_010.update()
me_cube_011 = bpy.data.meshes.new('Cube.011')
me_cube_011.from_pydata([(-0.03, -0.1, -2.98e-08), (-0.03, -0.1, 0.3), (-0.03, 0.1, -2.98e-08), (-0.03, 0.1, 0.3), (0.03, -0.1, -2.98e-08), (0.03, -0.1, 0.3), (0.03, 0.1, -2.98e-08), (0.03, 0.1, 0.3), (-0.035, -0.105, -0.005), (-0.035, -0.105, 0.305), (-0.035, 0.105, -0.005), (-0.035, 0.105, 0.305), (-0.025, -0.095, -0.005), (-0.025, -0.095, 0.305), (-0.025, 0.105, -0.005), (-0.025, 0.105, 0.305), (0.035, -0.105, -0.005), (0.035, -0.105, 0.305), (0.025, -0.095, -0.005), (0.025, -0.095, 0.305), (0.03506, 0.1051, -0.005), (0.03506, 0.1051, 0.305), (0.02506, 0.1051, -0.005), (0.02506, 0.1051, 0.305)], [], [(0, 1, 3, 2), (2, 3, 7, 6), (6, 7, 5, 4), (4, 5, 1, 0), (2, 6, 4, 0), (7, 3, 1, 5), (8, 9, 11, 10), (10, 11, 15, 14), (14, 15, 13, 12), (13, 9, 17, 19), (10, 14, 12, 8), (15, 11, 9, 13), (18, 19, 23, 22), (12, 13, 19, 18), (9, 8, 16, 17), (8, 12, 18, 16), (22, 23, 21, 20), (16, 18, 22, 20), (17, 16, 20, 21), (19, 17, 21, 23)])
_uv = me_cube_011.uv_layers.new(name='UVMap')
_uv.uv.foreach_set('vector', [0.2424, 0.566, 0.3274, 0.566, 0.3274, 0.651, 0.2424, 0.651, 0.2424, 0.651, 0.3274, 0.651, 0.3274, 0.7359, 0.2424, 0.7359, 0.2424, 0.7359, 0.3274, 0.7359, 0.3274, 0.8209, 0.2424, 0.8209, 0.2424, 0.8209, 0.3274, 0.8209, 0.3274, 0.9058, 0.2424, 0.9058, 0.1575, 0.7359, 0.2424, 0.7359, 0.2424, 0.8209, 0.1575, 0.8209, 0.3274, 0.7359, 0.4123, 0.7359, 0.4123, 0.8209, 0.3274, 0.8209, 0.8096, 0.1634, 0.8682, 0.1634, 0.8682, 0.222, 0.8096, 0.222, 0.8096, 0.222, 0.8682, 0.222, 0.8682, 0.2806, 0.8096, 0.2806, 0.8096, 0.2806, 0.8682, 0.2806, 0.8682, 0.3392, 0.8096, 0.3392, 0.8682, 0.3392, 0.9267, 0.3392, 0.9267, 0.3392, 0.8682, 0.3392, 0.751, 0.2806, 0.8096, 0.2806, 0.8096, 0.3392, 0.751, 0.3392, 0.8682, 0.2806, 0.9267, 0.2806, 0.9267, 0.3392, 0.8682, 0.3392, 0.8096, 0.3392, 0.8682, 0.3392, 0.8682, 0.3392, 0.8096, 0.3392, 0.8096, 0.3392, 0.8682, 0.3392, 0.8682, 0.3392, 0.8096, 0.3392, 0.8682, 0.1634, 0.8096, 0.1634, 0.8096, 0.1634, 0.8682, 0.1634, 0.751, 0.3392, 0.8096, 0.3392, 0.8096, 0.3392, 0.751, 0.3392, 0.8096, 0.3392, 0.8682, 0.3392, 0.8682, 0.3978, 0.8096, 0.3978, 0.751, 0.3392, 0.8096, 0.3392, 0.8096, 0.3392, 0.751, 0.3392, 0.8682, 0.1634, 0.8096, 0.1634, 0.8096, 0.1634, 0.8682, 0.1634, 0.8682, 0.3392, 0.9267, 0.3392, 0.9267, 0.3392, 0.8682, 0.3392])
me_cube_011.materials.append(mat_material)
me_cube_011.update()
me_cube_012 = bpy.data.meshes.new('Cube.012')
me_cube_012.from_pydata([(-0.03, -0.1, -2.98e-08), (-0.03, -0.1, 0.3), (-0.03, 0.1, -2.98e-08), (-0.03, 0.1, 0.3), (0.03, -0.1, -2.98e-08), (0.03, -0.1, 0.3), (0.03, 0.1, -2.98e-08), (0.03, 0.1, 0.3), (-0.035, -0.105, -0.005), (-0.035, -0.105, 0.305), (-0.035, 0.105, -0.005), (-0.035, 0.105, 0.305), (-0.025, -0.095, -0.005), (-0.025, -0.095, 0.305), (-0.025, 0.105, -0.005), (-0.025, 0.105, 0.305), (0.035, -0.105, -0.005), (0.035, -0.105, 0.305), (0.025, -0.095, -0.005), (0.025, -0.095, 0.305), (0.03506, 0.1051, -0.005), (0.03506, 0.1051, 0.305), (0.02506, 0.1051, -0.005), (0.02506, 0.1051, 0.305)], [], [(0, 1, 3, 2), (2, 3, 7, 6), (6, 7, 5, 4), (4, 5, 1, 0), (2, 6, 4, 0), (7, 3, 1, 5), (8, 9, 11, 10), (10, 11, 15, 14), (14, 15, 13, 12), (13, 9, 17, 19), (10, 14, 12, 8), (15, 11, 9, 13), (18, 19, 23, 22), (12, 13, 19, 18), (9, 8, 16, 17), (8, 12, 18, 16), (22, 23, 21, 20), (16, 18, 22, 20), (17, 16, 20, 21), (19, 17, 21, 23)])
_uv = me_cube_012.uv_layers.new(name='UVMap')
_uv.uv.foreach_set('vector', [0.2424, 0.566, 0.3274, 0.566, 0.3274, 0.651, 0.2424, 0.651, 0.2424, 0.651, 0.3274, 0.651, 0.3274, 0.7359, 0.2424, 0.7359, 0.2424, 0.7359, 0.3274, 0.7359, 0.3274, 0.8209, 0.2424, 0.8209, 0.2424, 0.8209, 0.3274, 0.8209, 0.3274, 0.9058, 0.2424, 0.9058, 0.1575, 0.7359, 0.2424, 0.7359, 0.2424, 0.8209, 0.1575, 0.8209, 0.3274, 0.7359, 0.4123, 0.7359, 0.4123, 0.8209, 0.3274, 0.8209, 0.4623, 0.07355, 0.5488, 0.07355, 0.5488, 0.16, 0.4623, 0.16, 0.4623, 0.16, 0.5488, 0.16, 0.5488, 0.2465, 0.4623, 0.2465, 0.4623, 0.2465, 0.5488, 0.2465, 0.5488, 0.333, 0.4623, 0.333, 0.5488, 0.333, 0.6353, 0.333, 0.6353, 0.333, 0.5488, 0.333, 0.3758, 0.2465, 0.4623, 0.2465, 0.4623, 0.333, 0.3758, 0.333, 0.5488, 0.2465, 0.6353, 0.2465, 0.6353, 0.333, 0.5488, 0.333, 0.4623, 0.333, 0.5488, 0.333, 0.5488, 0.333, 0.4623, 0.333, 0.4623, 0.333, 0.5488, 0.333, 0.5488, 0.333, 0.4623, 0.333, 0.5488, 0.07355, 0.4623, 0.07355, 0.4623, 0.07355, 0.5488, 0.07355, 0.3758, 0.333, 0.4623, 0.333, 0.4623, 0.333, 0.3758, 0.333, 0.4623, 0.333, 0.5488, 0.333, 0.5488, 0.4195, 0.4623, 0.4195, 0.3758, 0.333, 0.4623, 0.333, 0.4623, 0.333, 0.3758, 0.333, 0.5488, 0.07355, 0.4623, 0.07355, 0.4623, 0.07355, 0.5488, 0.07355, 0.5488, 0.333, 0.6353, 0.333, 0.6353, 0.333, 0.5488, 0.333])
me_cube_012.materials.append(mat_material)
me_cube_012.update()
me_cube_013 = bpy.data.meshes.new('Cube.013')
me_cube_013.from_pydata([(-0.03, -0.1, -2.98e-08), (-0.03, -0.1, 0.3), (-0.03, 0.1, -2.98e-08), (-0.03, 0.1, 0.3), (0.03, -0.1, -2.98e-08), (0.03, -0.1, 0.3), (0.03, 0.1, -2.98e-08), (0.03, 0.1, 0.3), (-0.035, -0.105, -0.005), (-0.035, -0.105, 0.305), (-0.035, 0.105, -0.005), (-0.035, 0.105, 0.305), (-0.025, -0.095, -0.005), (-0.025, -0.095, 0.305), (-0.025, 0.105, -0.005), (-0.025, 0.105, 0.305), (0.035, -0.105, -0.005), (0.035, -0.105, 0.305), (0.025, -0.095, -0.005), (0.025, -0.095, 0.305), (0.03506, 0.1051, -0.005), (0.03506, 0.1051, 0.305), (0.02506, 0.1051, -0.005), (0.02506, 0.1051, 0.305)], [], [(0, 1, 3, 2), (2, 3, 7, 6), (6, 7, 5, 4), (4, 5, 1, 0), (2, 6, 4, 0), (7, 3, 1, 5), (8, 9, 11, 10), (10, 11, 15, 14), (14, 15, 13, 12), (13, 9, 17, 19), (10, 14, 12, 8), (15, 11, 9, 13), (18, 19, 23, 22), (12, 13, 19, 18), (9, 8, 16, 17), (8, 12, 18, 16), (22, 23, 21, 20), (16, 18, 22, 20), (17, 16, 20, 21), (19, 17, 21, 23)])
_uv = me_cube_013.uv_layers.new(name='UVMap')
_uv.uv.foreach_set('vector', [0.2424, 0.566, 0.3274, 0.566, 0.3274, 0.651, 0.2424, 0.651, 0.2424, 0.651, 0.3274, 0.651, 0.3274, 0.7359, 0.2424, 0.7359, 0.2424, 0.7359, 0.3274, 0.7359, 0.3274, 0.8209, 0.2424, 0.8209, 0.2424, 0.8209, 0.3274, 0.8209, 0.3274, 0.9058, 0.2424, 0.9058, 0.1575, 0.7359, 0.2424, 0.7359, 0.2424, 0.8209, 0.1575, 0.8209, 0.3274, 0.7359, 0.4123, 0.7359, 0.4123, 0.8209, 0.3274, 0.8209, 0.4623, 0.07355, 0.5488, 0.07355, 0.5488, 0.16, 0.4623, 0.16, 0.4623, 0.16, 0.5488, 0.16, 0.5488, 0.2465, 0.4623, 0.2465, 0.4623, 0.2465, 0.5488, 0.2465, 0.5488, 0.333, 0.4623, 0.333, 0.5488, 0.333, 0.6353, 0.333, 0.6353, 0.333, 0.5488, 0.333, 0.3758, 0.2465, 0.4623, 0.2465, 0.4623, 0.333, 0.3758, 0.333, 0.5488, 0.2465, 0.6353, 0.2465, 0.6353, 0.333, 0.5488, 0.333, 0.4623, 0.333, 0.5488, 0.333, 0.5488, 0.333, 0.4623, 0.333, 0.4623, 0.333, 0.5488, 0.333, 0.5488, 0.333, 0.4623, 0.333, 0.5488, 0.07355, 0.4623, 0.07355, 0.4623, 0.07355, 0.5488, 0.07355, 0.3758, 0.333, 0.4623, 0.333, 0.4623, 0.333, 0.3758, 0.333, 0.4623, 0.333, 0.5488, 0.333, 0.5488, 0.4195, 0.4623, 0.4195, 0.3758, 0.333, 0.4623, 0.333, 0.4623, 0.333, 0.3758, 0.333, 0.5488, 0.07355, 0.4623, 0.07355, 0.4623, 0.07355, 0.5488, 0.07355, 0.5488, 0.333, 0.6353, 0.333, 0.6353, 0.333, 0.5488, 0.333])
me_cube_013.materials.append(mat_material)
me_cube_013.update()
me_cube_014 = bpy.data.meshes.new('Cube.014')
me_cube_014.from_pydata([(-0.03, -0.1, -2.98e-08), (-0.03, -0.1, 0.3), (-0.03, 0.1, -2.98e-08), (-0.03, 0.1, 0.3), (0.03, -0.1, -2.98e-08), (0.03, -0.1, 0.3), (0.03, 0.1, -2.98e-08), (0.03, 0.1, 0.3), (-0.035, -0.105, -0.005), (-0.035, -0.105, 0.305), (-0.035, 0.105, -0.005), (-0.035, 0.105, 0.305), (-0.025, -0.095, -0.005), (-0.025, -0.095, 0.305), (-0.025, 0.105, -0.005), (-0.025, 0.105, 0.305), (0.035, -0.105, -0.005), (0.035, -0.105, 0.305), (0.025, -0.095, -0.005), (0.025, -0.095, 0.305), (0.03506, 0.1051, -0.005), (0.03506, 0.1051, 0.305), (0.02506, 0.1051, -0.005), (0.02506, 0.1051, 0.305)], [], [(0, 1, 3, 2), (2, 3, 7, 6), (6, 7, 5, 4), (4, 5, 1, 0), (2, 6, 4, 0), (7, 3, 1, 5), (8, 9, 11, 10), (10, 11, 15, 14), (14, 15, 13, 12), (13, 9, 17, 19), (10, 14, 12, 8), (15, 11, 9, 13), (18, 19, 23, 22), (12, 13, 19, 18), (9, 8, 16, 17), (8, 12, 18, 16), (22, 23, 21, 20), (16, 18, 22, 20), (17, 16, 20, 21), (19, 17, 21, 23)])
_uv = me_cube_014.uv_layers.new(name='UVMap')
_uv.uv.foreach_set('vector', [0.2424, 0.566, 0.3274, 0.566, 0.3274, 0.651, 0.2424, 0.651, 0.2424, 0.651, 0.3274, 0.651, 0.3274, 0.7359, 0.2424, 0.7359, 0.2424, 0.7359, 0.3274, 0.7359, 0.3274, 0.8209, 0.2424, 0.8209, 0.2424, 0.8209, 0.3274, 0.8209, 0.3274, 0.9058, 0.2424, 0.9058, 0.1575, 0.7359, 0.2424, 0.7359, 0.2424, 0.8209, 0.1575, 0.8209, 0.3274, 0.7359, 0.4123, 0.7359, 0.4123, 0.8209, 0.3274, 0.8209, 0.4623, 0.07355, 0.5488, 0.07355, 0.5488, 0.16, 0.4623, 0.16, 0.4623, 0.16, 0.5488, 0.16, 0.5488, 0.2465, 0.4623, 0.2465, 0.4623, 0.2465, 0.5488, 0.2465, 0.5488, 0.333, 0.4623, 0.333, 0.5488, 0.333, 0.6353, 0.333, 0.6353, 0.333, 0.5488, 0.333, 0.3758, 0.2465, 0.4623, 0.2465, 0.4623, 0.333, 0.3758, 0.333, 0.5488, 0.2465, 0.6353, 0.2465, 0.6353, 0.333, 0.5488, 0.333, 0.4623, 0.333, 0.5488, 0.333, 0.5488, 0.333, 0.4623, 0.333, 0.4623, 0.333, 0.5488, 0.333, 0.5488, 0.333, 0.4623, 0.333, 0.5488, 0.07355, 0.4623, 0.07355, 0.4623, 0.07355, 0.5488, 0.07355, 0.3758, 0.333, 0.4623, 0.333, 0.4623, 0.333, 0.3758, 0.333, 0.4623, 0.333, 0.5488, 0.333, 0.5488, 0.4195, 0.4623, 0.4195, 0.3758, 0.333, 0.4623, 0.333, 0.4623, 0.333, 0.3758, 0.333, 0.5488, 0.07355, 0.4623, 0.07355, 0.4623, 0.07355, 0.5488, 0.07355, 0.5488, 0.333, 0.6353, 0.333, 0.6353, 0.333, 0.5488, 0.333])
me_cube_014.materials.append(mat_material)
me_cube_014.update()
me_cube_015 = bpy.data.meshes.new('Cube.015')
me_cube_015.from_pydata([(-0.03, -0.1, -2.98e-08), (-0.03, -0.1, 0.3), (-0.03, 0.1, -2.98e-08), (-0.03, 0.1, 0.3), (0.03, -0.1, -2.98e-08), (0.03, -0.1, 0.3), (0.03, 0.1, -2.98e-08), (0.03, 0.1, 0.3), (-0.035, -0.105, -0.005), (-0.035, -0.105, 0.305), (-0.035, 0.105, -0.005), (-0.035, 0.105, 0.305), (-0.025, -0.095, -0.005), (-0.025, -0.095, 0.305), (-0.025, 0.105, -0.005), (-0.025, 0.105, 0.305), (0.035, -0.105, -0.005), (0.035, -0.105, 0.305), (0.025, -0.095, -0.005), (0.025, -0.095, 0.305), (0.03506, 0.1051, -0.005), (0.03506, 0.1051, 0.305), (0.02506, 0.1051, -0.005), (0.02506, 0.1051, 0.305)], [], [(0, 1, 3, 2), (2, 3, 7, 6), (6, 7, 5, 4), (4, 5, 1, 0), (2, 6, 4, 0), (7, 3, 1, 5), (8, 9, 11, 10), (10, 11, 15, 14), (14, 15, 13, 12), (13, 9, 17, 19), (10, 14, 12, 8), (15, 11, 9, 13), (18, 19, 23, 22), (12, 13, 19, 18), (9, 8, 16, 17), (8, 12, 18, 16), (22, 23, 21, 20), (16, 18, 22, 20), (17, 16, 20, 21), (19, 17, 21, 23)])
_uv = me_cube_015.uv_layers.new(name='UVMap')
_uv.uv.foreach_set('vector', [0.2424, 0.566, 0.3274, 0.566, 0.3274, 0.651, 0.2424, 0.651, 0.2424, 0.651, 0.3274, 0.651, 0.3274, 0.7359, 0.2424, 0.7359, 0.2424, 0.7359, 0.3274, 0.7359, 0.3274, 0.8209, 0.2424, 0.8209, 0.2424, 0.8209, 0.3274, 0.8209, 0.3274, 0.9058, 0.2424, 0.9058, 0.1575, 0.7359, 0.2424, 0.7359, 0.2424, 0.8209, 0.1575, 0.8209, 0.3274, 0.7359, 0.4123, 0.7359, 0.4123, 0.8209, 0.3274, 0.8209, 0.4623, 0.07355, 0.5488, 0.07355, 0.5488, 0.16, 0.4623, 0.16, 0.4623, 0.16, 0.5488, 0.16, 0.5488, 0.2465, 0.4623, 0.2465, 0.4623, 0.2465, 0.5488, 0.2465, 0.5488, 0.333, 0.4623, 0.333, 0.5488, 0.333, 0.6353, 0.333, 0.6353, 0.333, 0.5488, 0.333, 0.3758, 0.2465, 0.4623, 0.2465, 0.4623, 0.333, 0.3758, 0.333, 0.5488, 0.2465, 0.6353, 0.2465, 0.6353, 0.333, 0.5488, 0.333, 0.4623, 0.333, 0.5488, 0.333, 0.5488, 0.333, 0.4623, 0.333, 0.4623, 0.333, 0.5488, 0.333, 0.5488, 0.333, 0.4623, 0.333, 0.5488, 0.07355, 0.4623, 0.07355, 0.4623, 0.07355, 0.5488, 0.07355, 0.3758, 0.333, 0.4623, 0.333, 0.4623, 0.333, 0.3758, 0.333, 0.4623, 0.333, 0.5488, 0.333, 0.5488, 0.4195, 0.4623, 0.4195, 0.3758, 0.333, 0.4623, 0.333, 0.4623, 0.333, 0.3758, 0.333, 0.5488, 0.07355, 0.4623, 0.07355, 0.4623, 0.07355, 0.5488, 0.07355, 0.5488, 0.333, 0.6353, 0.333, 0.6353, 0.333, 0.5488, 0.333])
me_cube_015.materials.append(mat_material)
me_cube_015.update()

# ---- objects
ob_cube = bpy.data.objects.new('Cube', me_cube)
ob_cube_001 = bpy.data.objects.new('Cube.001', me_cube_001)
ob_cube_002 = bpy.data.objects.new('Cube.002', me_cube_002)
ob_cube_003 = bpy.data.objects.new('Cube.003', me_cube_003)
ob_cube_004 = bpy.data.objects.new('Cube.004', me_cube_004)
ob_cube_005 = bpy.data.objects.new('Cube.005', me_cube_005)
ob_cube_006 = bpy.data.objects.new('Cube.006', me_cube_006)
ob_cube_007 = bpy.data.objects.new('Cube.007', me_cube_007)
ob_cube_008 = bpy.data.objects.new('Cube.008', me_cube_008)
ob_cube_009 = bpy.data.objects.new('Cube.009', me_cube_009)
ob_cube_010 = bpy.data.objects.new('Cube.010', me_cube_010)
ob_cube_011 = bpy.data.objects.new('Cube.011', me_cube_011)
ob_cube_012 = bpy.data.objects.new('Cube.012', me_cube_012)
ob_cube_013 = bpy.data.objects.new('Cube.013', me_cube_013)
ob_cube_014 = bpy.data.objects.new('Cube.014', me_cube_014)
ob_cube_015 = bpy.data.objects.new('Cube.015', me_cube_015)

# ---- transforms, parenting, visibility, modifiers, constraints
ob_cube.location = (0.0, 0.0, 0.0)
_m = ob_cube.modifiers.new('Mirror', 'MIRROR')
_m.use_clip = True
ob_cube_001.location = (0.0, 0.0, 0.01)
_m = ob_cube_001.modifiers.new('Array', 'ARRAY')
_m.count = 4
_m.use_constant_offset = True
_m.constant_offset_displace = (0.0, 0.0, 0.5)
_m.use_relative_offset = False
ob_cube_002.location = (-0.8, 0.0, 1.3)
ob_cube_003.location = (0.2, 0.0, 0.8)
ob_cube_004.location = (0.52, 0.0, 0.84)
ob_cube_004.rotation_euler = (0.2618, 1.571, 0.0)
ob_cube_005.location = (-0.2, 0.0, 0.3041)
ob_cube_005.rotation_euler = (7.112e-10, 0.1027, 1.384e-08)
ob_cube_006.location = (-0.755, 6.677e-10, 0.315)
ob_cube_006.rotation_euler = (8.623e-09, -0.3491, -4.89e-08)
ob_cube_007.location = (-0.71, 0.0, 1.3)
ob_cube_008.location = (0.03028, -1.139e-09, 0.8085)
ob_cube_008.rotation_euler = (6.147e-09, 0.2969, 4.11e-08)
ob_cube_009.location = (-0.36, 0.0, 1.33)
ob_cube_009.rotation_euler = (-0.08401, -1.571, 0.0)
ob_cube_010.location = (0.51, 0.0, 0.92)
ob_cube_010.rotation_euler = (-0.2618, 1.571, 0.0)
ob_cube_011.location = (-0.6755, 0.0, 0.3)
ob_cube_012.location = (0.7653, -1.172e-09, 1.309)
ob_cube_012.rotation_euler = (8.843e-09, 0.3533, 4.954e-08)
ob_cube_013.location = (0.29, 0.0, 0.8)
ob_cube_014.location = (-0.0541, 0.0, 0.3035)
ob_cube_014.rotation_euler = (9.891e-10, -0.121, -1.633e-08)
ob_cube_015.location = (-0.57, 0.0, 0.83)
ob_cube_015.rotation_euler = (-1.344e-07, 1.571, 0.0)

# ---- collection membership
col_collection.objects.link(ob_cube)
col_collection.objects.link(ob_cube_001)
col_collection.objects.link(ob_cube_002)
col_collection.objects.link(ob_cube_003)
col_collection.objects.link(ob_cube_004)
col_collection.objects.link(ob_cube_005)
col_collection.objects.link(ob_cube_006)
col_collection.objects.link(ob_cube_007)
col_collection.objects.link(ob_cube_008)
col_collection.objects.link(ob_cube_009)
col_collection.objects.link(ob_cube_010)
col_collection.objects.link(ob_cube_011)
col_collection.objects.link(ob_cube_012)
col_collection.objects.link(ob_cube_013)
col_collection.objects.link(ob_cube_014)
col_collection.objects.link(ob_cube_015)

# ---- scene / render settings (as saved in the file)
scene.frame_start = 1; scene.frame_end = 250; scene.frame_set(0)
scene.render.engine = 'BLENDER_EEVEE_NEXT'
scene.cycles.sampling_pattern = 'TABULATED_SOBOL'
scene.view_settings.view_transform = 'Filmic'
bpy.context.view_layer.update()

# ---- added for rendering (the .blend has no active camera and no usable light): camera, sun
cam_auto = bpy.data.cameras.new('AutoCamera')
cam_auto.lens = 50.0
cam_auto.sensor_width = 36.0
cam_auto.clip_end = 1000.0
ob_auto_camera = bpy.data.objects.new('AutoCamera', cam_auto)
scene.collection.objects.link(ob_auto_camera)
ob_auto_camera.location = (2.63707, -3.16448, 3.10966)
ob_auto_camera.rotation_euler = (1.09748, -7.21219e-08, 0.694738)
scene.camera = ob_auto_camera
light_auto_sun = bpy.data.lights.new('AutoSun', 'SUN')
light_auto_sun.energy = 3.0
light_auto_sun.angle = 0.0523599
ob_auto_sun = bpy.data.objects.new('AutoSun', light_auto_sun)
scene.collection.objects.link(ob_auto_sun)
ob_auto_sun.rotation_euler = (0.872665, 0.174533, 0.523599)
bpy.context.view_layer.update()
